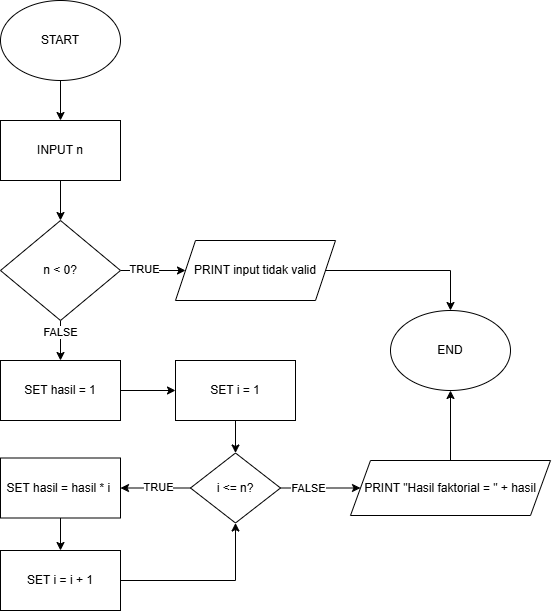

The diagram above was exported from draw.io. Its source (the exported page's mxGraphModel, read from the mxfile embedded in the PNG):
<mxGraphModel dx="1179" dy="689" grid="0" gridSize="10" guides="0" tooltips="1" connect="1" arrows="1" fold="1" page="1" pageScale="1" pageWidth="850" pageHeight="1100" math="0" shadow="0">
  <root>
    <mxCell id="0" />
    <mxCell id="1" parent="0" />
    <mxCell id="bAkxcvnVo-VmnMfick3k-3" edge="1" parent="1" source="bAkxcvnVo-VmnMfick3k-1" style="edgeStyle=orthogonalEdgeStyle;rounded=0;orthogonalLoop=1;jettySize=auto;html=1;" target="bAkxcvnVo-VmnMfick3k-2" value="">
      <mxGeometry relative="1" as="geometry" />
    </mxCell>
    <mxCell id="bAkxcvnVo-VmnMfick3k-1" parent="1" style="ellipse;whiteSpace=wrap;html=1;" value="START" vertex="1">
      <mxGeometry height="80" width="120" x="190" y="48" as="geometry" />
    </mxCell>
    <mxCell id="bAkxcvnVo-VmnMfick3k-5" edge="1" parent="1" source="bAkxcvnVo-VmnMfick3k-2" style="edgeStyle=orthogonalEdgeStyle;rounded=0;orthogonalLoop=1;jettySize=auto;html=1;" target="bAkxcvnVo-VmnMfick3k-4" value="">
      <mxGeometry relative="1" as="geometry" />
    </mxCell>
    <mxCell id="bAkxcvnVo-VmnMfick3k-2" parent="1" style="rounded=0;whiteSpace=wrap;html=1;" value="INPUT n" vertex="1">
      <mxGeometry height="60" width="120" x="190" y="168" as="geometry" />
    </mxCell>
    <mxCell id="bAkxcvnVo-VmnMfick3k-7" edge="1" parent="1" source="bAkxcvnVo-VmnMfick3k-4" style="edgeStyle=orthogonalEdgeStyle;rounded=0;orthogonalLoop=1;jettySize=auto;html=1;" target="bAkxcvnVo-VmnMfick3k-17" value="">
      <mxGeometry relative="1" as="geometry">
        <mxPoint x="250" y="408" as="targetPoint" />
      </mxGeometry>
    </mxCell>
    <mxCell id="bAkxcvnVo-VmnMfick3k-8" connectable="0" parent="bAkxcvnVo-VmnMfick3k-7" style="edgeLabel;html=1;align=center;verticalAlign=middle;resizable=0;points=[];" value="FALSE" vertex="1">
      <mxGeometry relative="1" x="-0.4117" y="-1" as="geometry">
        <mxPoint as="offset" />
      </mxGeometry>
    </mxCell>
    <mxCell id="bAkxcvnVo-VmnMfick3k-15" edge="1" parent="1" source="bAkxcvnVo-VmnMfick3k-4" style="edgeStyle=orthogonalEdgeStyle;rounded=0;orthogonalLoop=1;jettySize=auto;html=1;" target="bAkxcvnVo-VmnMfick3k-14" value="">
      <mxGeometry relative="1" as="geometry" />
    </mxCell>
    <mxCell id="bAkxcvnVo-VmnMfick3k-16" connectable="0" parent="bAkxcvnVo-VmnMfick3k-15" style="edgeLabel;html=1;align=center;verticalAlign=middle;resizable=0;points=[];" value="TRUE" vertex="1">
      <mxGeometry relative="1" x="-0.2905" y="2" as="geometry">
        <mxPoint as="offset" />
      </mxGeometry>
    </mxCell>
    <mxCell id="bAkxcvnVo-VmnMfick3k-4" parent="1" style="rhombus;whiteSpace=wrap;html=1;rounded=0;" value="n &amp;lt; 0?" vertex="1">
      <mxGeometry height="100" width="120" x="190" y="268" as="geometry" />
    </mxCell>
    <mxCell id="bAkxcvnVo-VmnMfick3k-33" edge="1" parent="1" source="bAkxcvnVo-VmnMfick3k-14" style="edgeStyle=orthogonalEdgeStyle;rounded=0;orthogonalLoop=1;jettySize=auto;html=1;entryX=0.5;entryY=0;entryDx=0;entryDy=0;" target="bAkxcvnVo-VmnMfick3k-32">
      <mxGeometry relative="1" as="geometry" />
    </mxCell>
    <mxCell id="bAkxcvnVo-VmnMfick3k-14" parent="1" style="shape=parallelogram;perimeter=parallelogramPerimeter;whiteSpace=wrap;html=1;fixedSize=1;rounded=0;" value="PRINT input tidak valid" vertex="1">
      <mxGeometry height="60" width="160" x="365" y="288" as="geometry" />
    </mxCell>
    <mxCell id="bAkxcvnVo-VmnMfick3k-19" edge="1" parent="1" source="bAkxcvnVo-VmnMfick3k-17" style="edgeStyle=orthogonalEdgeStyle;rounded=0;orthogonalLoop=1;jettySize=auto;html=1;" target="bAkxcvnVo-VmnMfick3k-18" value="">
      <mxGeometry relative="1" as="geometry" />
    </mxCell>
    <mxCell id="bAkxcvnVo-VmnMfick3k-17" parent="1" style="rounded=0;whiteSpace=wrap;html=1;" value="SET hasil = 1" vertex="1">
      <mxGeometry height="60" width="120" x="190" y="408" as="geometry" />
    </mxCell>
    <mxCell id="bAkxcvnVo-VmnMfick3k-21" edge="1" parent="1" source="bAkxcvnVo-VmnMfick3k-18" style="edgeStyle=orthogonalEdgeStyle;rounded=0;orthogonalLoop=1;jettySize=auto;html=1;" target="bAkxcvnVo-VmnMfick3k-20" value="">
      <mxGeometry relative="1" as="geometry" />
    </mxCell>
    <mxCell id="bAkxcvnVo-VmnMfick3k-18" parent="1" style="whiteSpace=wrap;html=1;rounded=0;" value="SET i = 1" vertex="1">
      <mxGeometry height="60" width="120" x="365" y="408" as="geometry" />
    </mxCell>
    <mxCell id="bAkxcvnVo-VmnMfick3k-23" edge="1" parent="1" source="bAkxcvnVo-VmnMfick3k-20" style="edgeStyle=orthogonalEdgeStyle;rounded=0;orthogonalLoop=1;jettySize=auto;html=1;" target="bAkxcvnVo-VmnMfick3k-22" value="">
      <mxGeometry relative="1" as="geometry" />
    </mxCell>
    <mxCell id="bAkxcvnVo-VmnMfick3k-24" connectable="0" parent="bAkxcvnVo-VmnMfick3k-23" style="edgeLabel;html=1;align=center;verticalAlign=middle;resizable=0;points=[];" value="FALSE" vertex="1">
      <mxGeometry relative="1" x="-0.3112" as="geometry">
        <mxPoint as="offset" />
      </mxGeometry>
    </mxCell>
    <mxCell id="bAkxcvnVo-VmnMfick3k-26" edge="1" parent="1" source="bAkxcvnVo-VmnMfick3k-20" style="edgeStyle=orthogonalEdgeStyle;rounded=0;orthogonalLoop=1;jettySize=auto;html=1;" target="bAkxcvnVo-VmnMfick3k-25" value="">
      <mxGeometry relative="1" as="geometry">
        <Array as="points">
          <mxPoint x="390" y="536" />
          <mxPoint x="390" y="536" />
        </Array>
      </mxGeometry>
    </mxCell>
    <mxCell id="bAkxcvnVo-VmnMfick3k-27" connectable="0" parent="bAkxcvnVo-VmnMfick3k-26" style="edgeLabel;html=1;align=center;verticalAlign=middle;resizable=0;points=[];" value="TRUE" vertex="1">
      <mxGeometry relative="1" x="-0.0782" y="-1" as="geometry">
        <mxPoint as="offset" />
      </mxGeometry>
    </mxCell>
    <mxCell id="bAkxcvnVo-VmnMfick3k-20" parent="1" style="rhombus;whiteSpace=wrap;html=1;rounded=0;" value="i &amp;lt;= n?" vertex="1">
      <mxGeometry height="70" width="90" x="380" y="500.5" as="geometry" />
    </mxCell>
    <mxCell id="bAkxcvnVo-VmnMfick3k-34" edge="1" parent="1" source="bAkxcvnVo-VmnMfick3k-22" style="edgeStyle=orthogonalEdgeStyle;rounded=0;orthogonalLoop=1;jettySize=auto;html=1;entryX=0.5;entryY=1;entryDx=0;entryDy=0;" target="bAkxcvnVo-VmnMfick3k-32">
      <mxGeometry relative="1" as="geometry" />
    </mxCell>
    <mxCell id="bAkxcvnVo-VmnMfick3k-22" parent="1" style="shape=parallelogram;perimeter=parallelogramPerimeter;whiteSpace=wrap;html=1;fixedSize=1;rounded=0;" value="PRINT&amp;nbsp;&quot;Hasil faktorial = &quot; + hasil" vertex="1">
      <mxGeometry height="55" width="200" x="540" y="508" as="geometry" />
    </mxCell>
    <mxCell id="bAkxcvnVo-VmnMfick3k-29" edge="1" parent="1" source="bAkxcvnVo-VmnMfick3k-25" style="edgeStyle=orthogonalEdgeStyle;rounded=0;orthogonalLoop=1;jettySize=auto;html=1;" target="bAkxcvnVo-VmnMfick3k-28" value="">
      <mxGeometry relative="1" as="geometry" />
    </mxCell>
    <mxCell id="bAkxcvnVo-VmnMfick3k-25" parent="1" style="whiteSpace=wrap;html=1;rounded=0;" value="SET hasil = hasil * i&amp;nbsp;" vertex="1">
      <mxGeometry height="60" width="120" x="190" y="505.5" as="geometry" />
    </mxCell>
    <mxCell id="bAkxcvnVo-VmnMfick3k-31" edge="1" parent="1" source="bAkxcvnVo-VmnMfick3k-28" style="edgeStyle=orthogonalEdgeStyle;rounded=0;orthogonalLoop=1;jettySize=auto;html=1;entryX=0.5;entryY=1;entryDx=0;entryDy=0;" target="bAkxcvnVo-VmnMfick3k-20">
      <mxGeometry relative="1" as="geometry" />
    </mxCell>
    <mxCell id="bAkxcvnVo-VmnMfick3k-28" parent="1" style="whiteSpace=wrap;html=1;rounded=0;" value="SET i = i + 1" vertex="1">
      <mxGeometry height="60" width="120" x="190" y="598" as="geometry" />
    </mxCell>
    <mxCell id="bAkxcvnVo-VmnMfick3k-32" parent="1" style="ellipse;whiteSpace=wrap;html=1;" value="END" vertex="1">
      <mxGeometry height="80" width="120" x="580" y="358" as="geometry" />
    </mxCell>
  </root>
</mxGraphModel>